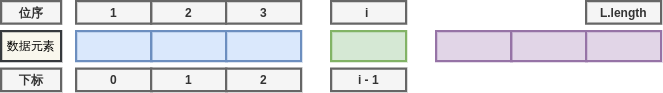

The diagram above was exported from draw.io. Its source (the exported page's mxGraphModel, read from the mxfile embedded in the PNG):
<mxGraphModel dx="2241" dy="751" grid="1" gridSize="10" guides="1" tooltips="1" connect="1" arrows="1" fold="1" page="1" pageScale="1" pageWidth="827" pageHeight="1169" math="0" shadow="0">
  <root>
    <mxCell id="0" />
    <mxCell id="1" parent="0" />
    <mxCell id="GxXzyFXcFJkF_9BgM5wV-1" value="" style="rounded=0;whiteSpace=wrap;html=1;strokeWidth=3;fillColor=#dae8fc;strokeColor=#6c8ebf;" vertex="1" parent="1">
      <mxGeometry x="120" y="240" width="100" height="40" as="geometry" />
    </mxCell>
    <mxCell id="GxXzyFXcFJkF_9BgM5wV-2" value="" style="rounded=0;whiteSpace=wrap;html=1;strokeWidth=3;fillColor=#dae8fc;strokeColor=#6c8ebf;" vertex="1" parent="1">
      <mxGeometry x="220" y="240" width="100" height="40" as="geometry" />
    </mxCell>
    <mxCell id="GxXzyFXcFJkF_9BgM5wV-3" value="" style="rounded=0;whiteSpace=wrap;html=1;strokeWidth=3;fillColor=#e1d5e7;strokeColor=#9673a6;" vertex="1" parent="1">
      <mxGeometry x="600" y="240" width="100" height="40" as="geometry" />
    </mxCell>
    <mxCell id="GxXzyFXcFJkF_9BgM5wV-4" value="" style="rounded=0;whiteSpace=wrap;html=1;strokeWidth=3;fillColor=#e1d5e7;strokeColor=#9673a6;" vertex="1" parent="1">
      <mxGeometry x="500" y="240" width="100" height="40" as="geometry" />
    </mxCell>
    <mxCell id="GxXzyFXcFJkF_9BgM5wV-5" value="" style="rounded=0;whiteSpace=wrap;html=1;strokeWidth=3;fillColor=#e1d5e7;strokeColor=#9673a6;" vertex="1" parent="1">
      <mxGeometry x="700" y="240" width="100" height="40" as="geometry" />
    </mxCell>
    <mxCell id="GxXzyFXcFJkF_9BgM5wV-6" value="" style="rounded=0;whiteSpace=wrap;html=1;strokeWidth=3;fillColor=#d5e8d4;strokeColor=#82b366;" vertex="1" parent="1">
      <mxGeometry x="360" y="240" width="100" height="40" as="geometry" />
    </mxCell>
    <mxCell id="GxXzyFXcFJkF_9BgM5wV-7" value="" style="rounded=0;whiteSpace=wrap;html=1;strokeWidth=3;fillColor=#dae8fc;strokeColor=#6c8ebf;" vertex="1" parent="1">
      <mxGeometry x="20" y="240" width="100" height="40" as="geometry" />
    </mxCell>
    <mxCell id="GxXzyFXcFJkF_9BgM5wV-8" value="&lt;font style=&quot;font-size: 16px;&quot;&gt;&lt;b&gt;位序&lt;/b&gt;&lt;/font&gt;" style="rounded=0;whiteSpace=wrap;html=1;strokeWidth=3;fillColor=#f5f5f5;fontColor=#333333;strokeColor=#666666;" vertex="1" parent="1">
      <mxGeometry x="-80" y="200" width="80" height="30" as="geometry" />
    </mxCell>
    <mxCell id="GxXzyFXcFJkF_9BgM5wV-9" value="&lt;font style=&quot;font-size: 16px;&quot;&gt;&lt;b&gt;2&lt;/b&gt;&lt;/font&gt;" style="rounded=0;whiteSpace=wrap;html=1;strokeWidth=3;fillColor=#f5f5f5;fontColor=#333333;strokeColor=#666666;" vertex="1" parent="1">
      <mxGeometry x="120" y="200" width="100" height="30" as="geometry" />
    </mxCell>
    <mxCell id="GxXzyFXcFJkF_9BgM5wV-11" value="&lt;font style=&quot;font-size: 16px;&quot;&gt;&lt;b&gt;3&lt;/b&gt;&lt;/font&gt;" style="rounded=0;whiteSpace=wrap;html=1;strokeWidth=3;fillColor=#f5f5f5;fontColor=#333333;strokeColor=#666666;" vertex="1" parent="1">
      <mxGeometry x="220" y="200" width="100" height="30" as="geometry" />
    </mxCell>
    <mxCell id="GxXzyFXcFJkF_9BgM5wV-13" value="&lt;span style=&quot;font-size: 16px;&quot;&gt;&lt;b&gt;L.length&lt;/b&gt;&lt;/span&gt;" style="rounded=0;whiteSpace=wrap;html=1;strokeWidth=3;fillColor=#f5f5f5;fontColor=#333333;strokeColor=#666666;" vertex="1" parent="1">
      <mxGeometry x="700" y="200" width="100" height="30" as="geometry" />
    </mxCell>
    <mxCell id="GxXzyFXcFJkF_9BgM5wV-14" value="&lt;span style=&quot;font-size: 16px;&quot;&gt;&lt;b&gt;0&lt;/b&gt;&lt;/span&gt;" style="rounded=0;whiteSpace=wrap;html=1;strokeWidth=3;fillColor=#f5f5f5;fontColor=#333333;strokeColor=#666666;" vertex="1" parent="1">
      <mxGeometry x="20" y="290" width="100" height="30" as="geometry" />
    </mxCell>
    <mxCell id="GxXzyFXcFJkF_9BgM5wV-15" value="&lt;span style=&quot;font-size: 16px;&quot;&gt;&lt;b&gt;下标&lt;/b&gt;&lt;/span&gt;" style="rounded=0;whiteSpace=wrap;html=1;strokeWidth=3;fillColor=#f5f5f5;fontColor=#333333;strokeColor=#666666;" vertex="1" parent="1">
      <mxGeometry x="-80" y="290" width="80" height="30" as="geometry" />
    </mxCell>
    <mxCell id="GxXzyFXcFJkF_9BgM5wV-16" value="&lt;font style=&quot;font-size: 16px;&quot;&gt;&lt;b&gt;1&lt;/b&gt;&lt;/font&gt;" style="rounded=0;whiteSpace=wrap;html=1;strokeWidth=3;fillColor=#f5f5f5;fontColor=#333333;strokeColor=#666666;" vertex="1" parent="1">
      <mxGeometry x="120" y="290" width="100" height="30" as="geometry" />
    </mxCell>
    <mxCell id="GxXzyFXcFJkF_9BgM5wV-18" value="&lt;font style=&quot;font-size: 16px;&quot;&gt;&lt;b&gt;2&lt;/b&gt;&lt;/font&gt;" style="rounded=0;whiteSpace=wrap;html=1;strokeWidth=3;fillColor=#f5f5f5;fontColor=#333333;strokeColor=#666666;" vertex="1" parent="1">
      <mxGeometry x="220" y="290" width="100" height="30" as="geometry" />
    </mxCell>
    <mxCell id="GxXzyFXcFJkF_9BgM5wV-21" value="&lt;font style=&quot;font-size: 16px;&quot;&gt;&lt;b&gt;i - 1&lt;/b&gt;&lt;/font&gt;" style="rounded=0;whiteSpace=wrap;html=1;strokeWidth=3;fillColor=#f5f5f5;fontColor=#333333;strokeColor=#666666;" vertex="1" parent="1">
      <mxGeometry x="360" y="290" width="100" height="30" as="geometry" />
    </mxCell>
    <mxCell id="GxXzyFXcFJkF_9BgM5wV-22" value="&lt;font style=&quot;font-size: 16px;&quot;&gt;&lt;b&gt;i&amp;nbsp;&lt;/b&gt;&lt;/font&gt;" style="rounded=0;whiteSpace=wrap;html=1;strokeWidth=3;fillColor=#f5f5f5;fontColor=#333333;strokeColor=#666666;" vertex="1" parent="1">
      <mxGeometry x="360" y="200" width="100" height="30" as="geometry" />
    </mxCell>
    <mxCell id="GxXzyFXcFJkF_9BgM5wV-23" value="&lt;font style=&quot;font-size: 16px;&quot;&gt;数据元素&lt;/font&gt;" style="rounded=0;whiteSpace=wrap;html=1;strokeWidth=3;fillColor=#f9f7ed;strokeColor=#36393d;" vertex="1" parent="1">
      <mxGeometry x="-80" y="240" width="80" height="40" as="geometry" />
    </mxCell>
    <mxCell id="GxXzyFXcFJkF_9BgM5wV-27" value="&lt;font style=&quot;font-size: 16px;&quot;&gt;&lt;b&gt;1&lt;/b&gt;&lt;/font&gt;" style="rounded=0;whiteSpace=wrap;html=1;strokeWidth=3;fillColor=#f5f5f5;fontColor=#333333;strokeColor=#666666;" vertex="1" parent="1">
      <mxGeometry x="20" y="200" width="100" height="30" as="geometry" />
    </mxCell>
  </root>
</mxGraphModel>